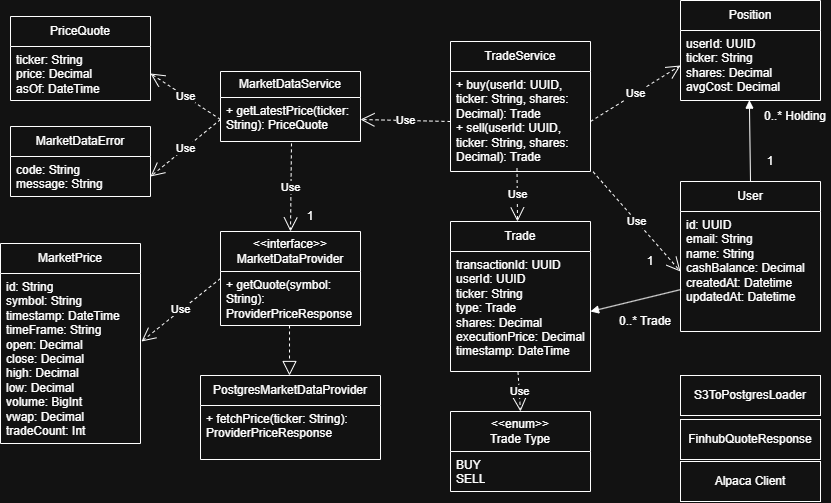

The diagram above was exported from draw.io. Its source (the exported page's mxGraphModel, read from the mxfile embedded in the PNG):
<mxGraphModel dx="1947" dy="555" grid="1" gridSize="10" guides="1" tooltips="1" connect="1" arrows="1" fold="1" page="1" pageScale="1" pageWidth="850" pageHeight="1100" background="#FFFFFF" math="0" shadow="0">
  <root>
    <mxCell id="0" />
    <mxCell id="1" parent="0" />
    <mxCell id="WCH2ViFKJ9PkVqjxk3km-21" parent="1" style="swimlane;fontStyle=0;childLayout=stackLayout;horizontal=1;startSize=26;fillColor=none;horizontalStack=0;resizeParent=1;resizeParentMax=0;resizeLast=0;collapsible=1;marginBottom=0;whiteSpace=wrap;html=1;" value="MarketDataService" vertex="1">
      <mxGeometry height="70" width="140" x="80" y="90" as="geometry" />
    </mxCell>
    <mxCell id="WCH2ViFKJ9PkVqjxk3km-22" parent="WCH2ViFKJ9PkVqjxk3km-21" style="text;strokeColor=none;fillColor=none;align=left;verticalAlign=top;spacingLeft=4;spacingRight=4;overflow=hidden;rotatable=0;points=[[0,0.5],[1,0.5]];portConstraint=eastwest;whiteSpace=wrap;html=1;" value="+ getLatestPrice(ticker: String): PriceQuote" vertex="1">
      <mxGeometry height="44" width="140" y="26" as="geometry" />
    </mxCell>
    <mxCell id="WCH2ViFKJ9PkVqjxk3km-25" parent="1" style="swimlane;fontStyle=0;childLayout=stackLayout;horizontal=1;startSize=40;fillColor=none;horizontalStack=0;resizeParent=1;resizeParentMax=0;resizeLast=0;collapsible=1;marginBottom=0;whiteSpace=wrap;html=1;" value="&lt;div&gt;&amp;lt;&amp;lt;interface&amp;gt;&amp;gt;&lt;/div&gt;&lt;div&gt;MarketDataProvider&lt;/div&gt;" vertex="1">
      <mxGeometry height="94" width="140" x="80" y="250" as="geometry" />
    </mxCell>
    <mxCell id="WCH2ViFKJ9PkVqjxk3km-26" parent="WCH2ViFKJ9PkVqjxk3km-25" style="text;strokeColor=none;fillColor=none;align=left;verticalAlign=top;spacingLeft=4;spacingRight=4;overflow=hidden;rotatable=0;points=[[0,0.5],[1,0.5]];portConstraint=eastwest;whiteSpace=wrap;html=1;" value="&lt;div&gt;+ getQuote(symbol: String): ProviderPriceResponse&lt;/div&gt;" vertex="1">
      <mxGeometry height="54" width="140" y="40" as="geometry" />
    </mxCell>
    <mxCell id="WCH2ViFKJ9PkVqjxk3km-29" parent="1" style="swimlane;fontStyle=0;childLayout=stackLayout;horizontal=1;startSize=30;fillColor=none;horizontalStack=0;resizeParent=1;resizeParentMax=0;resizeLast=0;collapsible=1;marginBottom=0;whiteSpace=wrap;html=1;" value="PostgresMarketDataProvider" vertex="1">
      <mxGeometry height="84" width="180" x="60" y="394" as="geometry" />
    </mxCell>
    <mxCell id="WCH2ViFKJ9PkVqjxk3km-30" parent="WCH2ViFKJ9PkVqjxk3km-29" style="text;strokeColor=none;fillColor=none;align=left;verticalAlign=top;spacingLeft=4;spacingRight=4;overflow=hidden;rotatable=0;points=[[0,0.5],[1,0.5]];portConstraint=eastwest;whiteSpace=wrap;html=1;" value="&lt;div&gt;+ fetchPrice(ticker: String): ProviderPriceResponse&lt;/div&gt;" vertex="1">
      <mxGeometry height="54" width="180" y="30" as="geometry" />
    </mxCell>
    <mxCell id="WCH2ViFKJ9PkVqjxk3km-31" parent="1" style="swimlane;fontStyle=0;childLayout=stackLayout;horizontal=1;startSize=30;fillColor=none;horizontalStack=0;resizeParent=1;resizeParentMax=0;resizeLast=0;collapsible=1;marginBottom=0;whiteSpace=wrap;html=1;" value="PriceQuote" vertex="1">
      <mxGeometry height="84" width="140" x="-130" y="35" as="geometry" />
    </mxCell>
    <mxCell id="WCH2ViFKJ9PkVqjxk3km-32" parent="WCH2ViFKJ9PkVqjxk3km-31" style="text;strokeColor=none;fillColor=none;align=left;verticalAlign=top;spacingLeft=4;spacingRight=4;overflow=hidden;rotatable=0;points=[[0,0.5],[1,0.5]];portConstraint=eastwest;whiteSpace=wrap;html=1;" value="&lt;div&gt;ticker: String&lt;/div&gt;&lt;div&gt;price: Decimal&lt;/div&gt;&lt;div&gt;asOf: DateTime&lt;/div&gt;" vertex="1">
      <mxGeometry height="54" width="140" y="30" as="geometry" />
    </mxCell>
    <mxCell id="WCH2ViFKJ9PkVqjxk3km-33" parent="1" style="swimlane;fontStyle=0;childLayout=stackLayout;horizontal=1;startSize=30;fillColor=none;horizontalStack=0;resizeParent=1;resizeParentMax=0;resizeLast=0;collapsible=1;marginBottom=0;whiteSpace=wrap;html=1;" value="MarketDataError" vertex="1">
      <mxGeometry height="70" width="140" x="-130" y="145" as="geometry" />
    </mxCell>
    <mxCell id="WCH2ViFKJ9PkVqjxk3km-34" parent="WCH2ViFKJ9PkVqjxk3km-33" style="text;strokeColor=none;fillColor=none;align=left;verticalAlign=top;spacingLeft=4;spacingRight=4;overflow=hidden;rotatable=0;points=[[0,0.5],[1,0.5]];portConstraint=eastwest;whiteSpace=wrap;html=1;" value="&lt;div&gt;code: String&lt;/div&gt;&lt;div&gt;message: String&lt;/div&gt;" vertex="1">
      <mxGeometry height="40" width="140" y="30" as="geometry" />
    </mxCell>
    <mxCell id="WCH2ViFKJ9PkVqjxk3km-35" parent="1" style="swimlane;fontStyle=0;childLayout=stackLayout;horizontal=1;startSize=30;fillColor=none;horizontalStack=0;resizeParent=1;resizeParentMax=0;resizeLast=0;collapsible=1;marginBottom=0;whiteSpace=wrap;html=1;" value="TradeService" vertex="1">
      <mxGeometry height="130" width="140" x="310" y="60" as="geometry" />
    </mxCell>
    <mxCell id="WCH2ViFKJ9PkVqjxk3km-36" parent="WCH2ViFKJ9PkVqjxk3km-35" style="text;strokeColor=none;fillColor=none;align=left;verticalAlign=top;spacingLeft=4;spacingRight=4;overflow=hidden;rotatable=0;points=[[0,0.5],[1,0.5]];portConstraint=eastwest;whiteSpace=wrap;html=1;" value="&lt;div&gt;+ buy(userId: UUID, ticker: String, shares: Decimal): Trade&lt;/div&gt;&lt;div&gt;+ sell(userId: UUID, ticker: String, shares: Decimal): Trade&lt;/div&gt;" vertex="1">
      <mxGeometry height="100" width="140" y="30" as="geometry" />
    </mxCell>
    <mxCell id="WCH2ViFKJ9PkVqjxk3km-37" parent="1" style="swimlane;fontStyle=0;childLayout=stackLayout;horizontal=1;startSize=30;fillColor=none;horizontalStack=0;resizeParent=1;resizeParentMax=0;resizeLast=0;collapsible=1;marginBottom=0;whiteSpace=wrap;html=1;" value="User" vertex="1">
      <mxGeometry height="150" width="140" x="540" y="200" as="geometry" />
    </mxCell>
    <mxCell id="WCH2ViFKJ9PkVqjxk3km-38" parent="WCH2ViFKJ9PkVqjxk3km-37" style="text;strokeColor=none;fillColor=none;align=left;verticalAlign=top;spacingLeft=4;spacingRight=4;overflow=hidden;rotatable=0;points=[[0,0.5],[1,0.5]];portConstraint=eastwest;whiteSpace=wrap;html=1;" value="&lt;div&gt;id: UUID&lt;/div&gt;&lt;div&gt;email: String&lt;/div&gt;&lt;div&gt;name: String&lt;/div&gt;&lt;div&gt;cashBalance: Decimal&lt;/div&gt;&lt;div&gt;createdAt: Datetime&lt;/div&gt;&lt;div&gt;updatedAt: Datetime&lt;/div&gt;" vertex="1">
      <mxGeometry height="120" width="140" y="30" as="geometry" />
    </mxCell>
    <mxCell id="WCH2ViFKJ9PkVqjxk3km-39" parent="1" style="swimlane;fontStyle=0;childLayout=stackLayout;horizontal=1;startSize=30;fillColor=none;horizontalStack=0;resizeParent=1;resizeParentMax=0;resizeLast=0;collapsible=1;marginBottom=0;whiteSpace=wrap;html=1;" value="Position" vertex="1">
      <mxGeometry height="100" width="140" x="540" y="19" as="geometry" />
    </mxCell>
    <mxCell id="WCH2ViFKJ9PkVqjxk3km-40" parent="WCH2ViFKJ9PkVqjxk3km-39" style="text;strokeColor=none;fillColor=none;align=left;verticalAlign=top;spacingLeft=4;spacingRight=4;overflow=hidden;rotatable=0;points=[[0,0.5],[1,0.5]];portConstraint=eastwest;whiteSpace=wrap;html=1;" value="&lt;div&gt;userId: UUID&lt;/div&gt;&lt;div&gt;ticker: String&lt;/div&gt;&lt;div&gt;shares: Decimal&lt;/div&gt;&lt;div&gt;avgCost: Decimal&lt;/div&gt;&lt;div&gt;&lt;br&gt;&lt;/div&gt;" vertex="1">
      <mxGeometry height="70" width="140" y="30" as="geometry" />
    </mxCell>
    <mxCell id="WCH2ViFKJ9PkVqjxk3km-41" parent="1" style="swimlane;fontStyle=0;childLayout=stackLayout;horizontal=1;startSize=30;fillColor=none;horizontalStack=0;resizeParent=1;resizeParentMax=0;resizeLast=0;collapsible=1;marginBottom=0;whiteSpace=wrap;html=1;" value="Trade" vertex="1">
      <mxGeometry height="150" width="140" x="310" y="240" as="geometry" />
    </mxCell>
    <mxCell id="WCH2ViFKJ9PkVqjxk3km-42" parent="WCH2ViFKJ9PkVqjxk3km-41" style="text;strokeColor=none;fillColor=none;align=left;verticalAlign=top;spacingLeft=4;spacingRight=4;overflow=hidden;rotatable=0;points=[[0,0.5],[1,0.5]];portConstraint=eastwest;whiteSpace=wrap;html=1;" value="&lt;div&gt;&lt;div&gt;transactionId: UUID&lt;/div&gt;&lt;div&gt;userId: UUID&lt;/div&gt;&lt;div&gt;ticker: String&lt;/div&gt;&lt;div&gt;type: Trade&lt;/div&gt;&lt;div&gt;shares: Decimal&lt;/div&gt;&lt;div&gt;executionPrice: Decimal&lt;/div&gt;&lt;div&gt;timestamp: DateTime&lt;/div&gt;&lt;/div&gt;" vertex="1">
      <mxGeometry height="120" width="140" y="30" as="geometry" />
    </mxCell>
    <mxCell id="WCH2ViFKJ9PkVqjxk3km-43" parent="1" style="swimlane;fontStyle=0;childLayout=stackLayout;horizontal=1;startSize=40;fillColor=none;horizontalStack=0;resizeParent=1;resizeParentMax=0;resizeLast=0;collapsible=1;marginBottom=0;whiteSpace=wrap;html=1;" value="&lt;div&gt;&amp;lt;&amp;lt;enum&amp;gt;&amp;gt;&lt;/div&gt;&lt;div&gt;Trade Type&lt;/div&gt;" vertex="1">
      <mxGeometry height="80" width="140" x="310" y="430" as="geometry" />
    </mxCell>
    <mxCell id="WCH2ViFKJ9PkVqjxk3km-44" parent="WCH2ViFKJ9PkVqjxk3km-43" style="text;strokeColor=none;fillColor=none;align=left;verticalAlign=top;spacingLeft=4;spacingRight=4;overflow=hidden;rotatable=0;points=[[0,0.5],[1,0.5]];portConstraint=eastwest;whiteSpace=wrap;html=1;" value="&lt;div&gt;BUY&lt;/div&gt;&lt;div&gt;SELL&lt;/div&gt;" vertex="1">
      <mxGeometry height="40" width="140" y="40" as="geometry" />
    </mxCell>
    <mxCell id="WCH2ViFKJ9PkVqjxk3km-46" parent="1" style="text;html=1;whiteSpace=wrap;strokeColor=none;fillColor=none;align=center;verticalAlign=middle;rounded=0;" value="1" vertex="1">
      <mxGeometry height="30" width="60" x="140" y="220" as="geometry" />
    </mxCell>
    <mxCell id="WCH2ViFKJ9PkVqjxk3km-47" edge="1" parent="1" source="WCH2ViFKJ9PkVqjxk3km-26" style="endArrow=block;dashed=1;endFill=0;endSize=12;html=1;rounded=0;exitX=0.493;exitY=1;exitDx=0;exitDy=0;exitPerimeter=0;" value="">
      <mxGeometry relative="1" width="160" as="geometry">
        <mxPoint x="270" y="354" as="sourcePoint" />
        <mxPoint x="149" y="394" as="targetPoint" />
      </mxGeometry>
    </mxCell>
    <mxCell id="WCH2ViFKJ9PkVqjxk3km-48" edge="1" parent="1" source="WCH2ViFKJ9PkVqjxk3km-22" style="endArrow=open;endSize=12;dashed=1;html=1;rounded=0;exitX=0;exitY=0.5;exitDx=0;exitDy=0;entryX=1;entryY=0.5;entryDx=0;entryDy=0;" target="WCH2ViFKJ9PkVqjxk3km-32" value="Use">
      <mxGeometry relative="1" width="160" x="-0.0039" as="geometry">
        <mxPoint as="offset" />
        <mxPoint x="90" y="20" as="sourcePoint" />
        <mxPoint y="140" as="targetPoint" />
      </mxGeometry>
    </mxCell>
    <mxCell id="WCH2ViFKJ9PkVqjxk3km-50" edge="1" parent="1" source="WCH2ViFKJ9PkVqjxk3km-36" style="endArrow=open;endSize=12;dashed=1;html=1;rounded=0;exitX=0;exitY=0.5;exitDx=0;exitDy=0;entryX=1;entryY=0.5;entryDx=0;entryDy=0;" target="WCH2ViFKJ9PkVqjxk3km-22" value="Use">
      <mxGeometry relative="1" width="160" as="geometry">
        <mxPoint x="400" y="310" as="sourcePoint" />
        <mxPoint x="560" y="310" as="targetPoint" />
      </mxGeometry>
    </mxCell>
    <mxCell id="WCH2ViFKJ9PkVqjxk3km-51" edge="1" parent="1" source="WCH2ViFKJ9PkVqjxk3km-22" style="endArrow=open;endSize=12;dashed=1;html=1;rounded=0;exitX=0;exitY=0.5;exitDx=0;exitDy=0;entryX=1;entryY=0.5;entryDx=0;entryDy=0;" target="WCH2ViFKJ9PkVqjxk3km-34" value="Use">
      <mxGeometry relative="1" width="160" x="-0.003" as="geometry">
        <mxPoint as="offset" />
        <mxPoint x="180" y="310" as="sourcePoint" />
        <mxPoint x="20" y="180" as="targetPoint" />
      </mxGeometry>
    </mxCell>
    <mxCell id="WCH2ViFKJ9PkVqjxk3km-52" edge="1" parent="1" source="WCH2ViFKJ9PkVqjxk3km-36" style="endArrow=open;endSize=12;dashed=1;html=1;rounded=0;exitX=0.475;exitY=0.965;exitDx=0;exitDy=0;exitPerimeter=0;" value="Use">
      <mxGeometry relative="1" width="160" as="geometry">
        <mxPoint x="368.52" y="190" as="sourcePoint" />
        <mxPoint x="377" y="240" as="targetPoint" />
      </mxGeometry>
    </mxCell>
    <mxCell id="WCH2ViFKJ9PkVqjxk3km-53" edge="1" parent="1" source="WCH2ViFKJ9PkVqjxk3km-36" style="endArrow=open;endSize=12;dashed=1;html=1;rounded=0;entryX=0;entryY=0.5;entryDx=0;entryDy=0;exitX=1.018;exitY=1.002;exitDx=0;exitDy=0;exitPerimeter=0;" target="WCH2ViFKJ9PkVqjxk3km-38" value="Use">
      <mxGeometry relative="1" width="160" as="geometry">
        <mxPoint x="480" y="210" as="sourcePoint" />
        <mxPoint x="520" y="140" as="targetPoint" />
      </mxGeometry>
    </mxCell>
    <mxCell id="WCH2ViFKJ9PkVqjxk3km-54" edge="1" parent="1" source="WCH2ViFKJ9PkVqjxk3km-36" style="endArrow=open;endSize=12;dashed=1;html=1;rounded=0;exitX=1;exitY=0.5;exitDx=0;exitDy=0;entryX=0;entryY=0.5;entryDx=0;entryDy=0;" target="WCH2ViFKJ9PkVqjxk3km-40" value="Use">
      <mxGeometry relative="1" width="160" as="geometry">
        <mxPoint x="380" y="250" as="sourcePoint" />
        <mxPoint x="520" y="240" as="targetPoint" />
      </mxGeometry>
    </mxCell>
    <mxCell id="WCH2ViFKJ9PkVqjxk3km-56" edge="1" parent="1" source="WCH2ViFKJ9PkVqjxk3km-40" style="endArrow=none;startArrow=block;endFill=0;startFill=1;html=1;rounded=0;entryX=0.5;entryY=0;entryDx=0;entryDy=0;exitX=0.492;exitY=0.995;exitDx=0;exitDy=0;exitPerimeter=0;" target="WCH2ViFKJ9PkVqjxk3km-37" value="">
      <mxGeometry relative="1" width="160" as="geometry">
        <mxPoint x="590" y="130" as="sourcePoint" />
        <mxPoint x="570" y="180" as="targetPoint" />
      </mxGeometry>
    </mxCell>
    <mxCell id="WCH2ViFKJ9PkVqjxk3km-57" parent="1" style="text;html=1;whiteSpace=wrap;strokeColor=none;fillColor=none;align=center;verticalAlign=middle;rounded=0;" value="1" vertex="1">
      <mxGeometry height="20" width="60" x="600" y="170" as="geometry" />
    </mxCell>
    <mxCell id="WCH2ViFKJ9PkVqjxk3km-58" parent="1" style="text;html=1;whiteSpace=wrap;strokeColor=none;fillColor=none;align=center;verticalAlign=middle;rounded=0;" value="0..* Holding" vertex="1">
      <mxGeometry height="20" width="70" x="620" y="125" as="geometry" />
    </mxCell>
    <mxCell id="WCH2ViFKJ9PkVqjxk3km-62" edge="1" parent="1" source="WCH2ViFKJ9PkVqjxk3km-38" style="endArrow=block;startArrow=none;endFill=1;startFill=0;html=1;rounded=0;entryX=1;entryY=0.5;entryDx=0;entryDy=0;exitX=0.004;exitY=0.65;exitDx=0;exitDy=0;exitPerimeter=0;" target="WCH2ViFKJ9PkVqjxk3km-42" value="">
      <mxGeometry relative="1" width="160" as="geometry">
        <mxPoint x="550" y="330" as="sourcePoint" />
        <mxPoint x="551" y="411" as="targetPoint" />
      </mxGeometry>
    </mxCell>
    <mxCell id="WCH2ViFKJ9PkVqjxk3km-63" parent="1" style="text;html=1;whiteSpace=wrap;strokeColor=none;fillColor=none;align=center;verticalAlign=middle;rounded=0;" value="1" vertex="1">
      <mxGeometry height="20" width="60" x="480" y="270" as="geometry" />
    </mxCell>
    <mxCell id="WCH2ViFKJ9PkVqjxk3km-65" parent="1" style="text;html=1;whiteSpace=wrap;strokeColor=none;fillColor=none;align=center;verticalAlign=middle;rounded=0;" value="0..* Trade" vertex="1">
      <mxGeometry height="20" width="90" x="460" y="330" as="geometry" />
    </mxCell>
    <mxCell id="WCH2ViFKJ9PkVqjxk3km-66" edge="1" parent="1" source="WCH2ViFKJ9PkVqjxk3km-22" style="endArrow=open;endSize=12;dashed=1;html=1;rounded=0;entryX=0.5;entryY=0;entryDx=0;entryDy=0;exitX=0.507;exitY=1.043;exitDx=0;exitDy=0;exitPerimeter=0;" target="WCH2ViFKJ9PkVqjxk3km-25" value="Use">
      <mxGeometry relative="1" width="160" as="geometry">
        <mxPoint x="147" y="159" as="sourcePoint" />
        <mxPoint x="290" y="270" as="targetPoint" />
      </mxGeometry>
    </mxCell>
    <mxCell id="WCH2ViFKJ9PkVqjxk3km-68" edge="1" parent="1" source="WCH2ViFKJ9PkVqjxk3km-42" style="endArrow=open;endSize=12;dashed=1;html=1;rounded=0;entryX=0.5;entryY=0;entryDx=0;entryDy=0;exitX=0.482;exitY=1.003;exitDx=0;exitDy=0;exitPerimeter=0;" target="WCH2ViFKJ9PkVqjxk3km-43" value="Use">
      <mxGeometry relative="1" width="160" x="0.0205" as="geometry">
        <mxPoint as="offset" />
        <mxPoint x="530" y="410" as="sourcePoint" />
        <mxPoint x="377" y="394" as="targetPoint" />
      </mxGeometry>
    </mxCell>
    <mxCell id="zahHgR-4MrbmV5aSZDDd-2" parent="1" style="swimlane;fontStyle=0;childLayout=stackLayout;horizontal=1;startSize=30;fillColor=none;horizontalStack=0;resizeParent=1;resizeParentMax=0;resizeLast=0;collapsible=1;marginBottom=0;whiteSpace=wrap;html=1;" value="MarketPrice" vertex="1">
      <mxGeometry height="200" width="140" x="-140" y="262" as="geometry" />
    </mxCell>
    <mxCell id="zahHgR-4MrbmV5aSZDDd-3" parent="zahHgR-4MrbmV5aSZDDd-2" style="text;strokeColor=none;fillColor=none;align=left;verticalAlign=top;spacingLeft=4;spacingRight=4;overflow=hidden;rotatable=0;points=[[0,0.5],[1,0.5]];portConstraint=eastwest;whiteSpace=wrap;html=1;" value="&lt;div&gt;&lt;span style=&quot;background-color: transparent; color: light-dark(rgb(0, 0, 0), rgb(255, 255, 255));&quot;&gt;id: String&lt;/span&gt;&lt;/div&gt;&lt;span style=&quot;background-color: transparent; color: light-dark(rgb(0, 0, 0), rgb(255, 255, 255));&quot;&gt;symbol: String&lt;/span&gt;&lt;div&gt;timestamp: DateTime&lt;/div&gt;&lt;div&gt;timeFrame: String&lt;/div&gt;&lt;div&gt;open: Decimal&lt;/div&gt;&lt;div&gt;close: Decimal&lt;/div&gt;&lt;div&gt;high: Decimal&lt;/div&gt;&lt;div&gt;low: Decimal&lt;/div&gt;&lt;div&gt;volume: BigInt&lt;/div&gt;&lt;div&gt;vwap: Decimal&lt;/div&gt;&lt;div&gt;tradeCount: Int&lt;/div&gt;&lt;div&gt;&lt;br&gt;&lt;/div&gt;" vertex="1">
      <mxGeometry height="170" width="140" y="30" as="geometry" />
    </mxCell>
    <mxCell id="zahHgR-4MrbmV5aSZDDd-6" edge="1" parent="1" source="WCH2ViFKJ9PkVqjxk3km-25" style="endArrow=open;endSize=12;dashed=1;html=1;rounded=0;exitX=0;exitY=0.5;exitDx=0;exitDy=0;entryX=1.007;entryY=0.4;entryDx=0;entryDy=0;entryPerimeter=0;" target="zahHgR-4MrbmV5aSZDDd-3" value="Use">
      <mxGeometry relative="1" width="160" x="-0.003" as="geometry">
        <mxPoint as="offset" />
        <mxPoint x="120" y="160" as="sourcePoint" />
        <mxPoint x="50" y="217" as="targetPoint" />
      </mxGeometry>
    </mxCell>
    <mxCell id="STCuSwEwI_buCqf8OLCU-6" parent="1" style="html=1;whiteSpace=wrap;" value="S3ToPostgresLoader" vertex="1">
      <mxGeometry height="40" width="140" x="540" y="394" as="geometry" />
    </mxCell>
    <mxCell id="f7v-oDDRS247MCJGnb_j-1" parent="1" style="html=1;whiteSpace=wrap;" value="FinhubQuoteResponse" vertex="1">
      <mxGeometry height="40" width="140" x="540" y="438" as="geometry" />
    </mxCell>
    <mxCell id="f7v-oDDRS247MCJGnb_j-2" parent="1" style="html=1;whiteSpace=wrap;" value="Alpaca Client" vertex="1">
      <mxGeometry height="40" width="140" x="540" y="480" as="geometry" />
    </mxCell>
  </root>
</mxGraphModel>